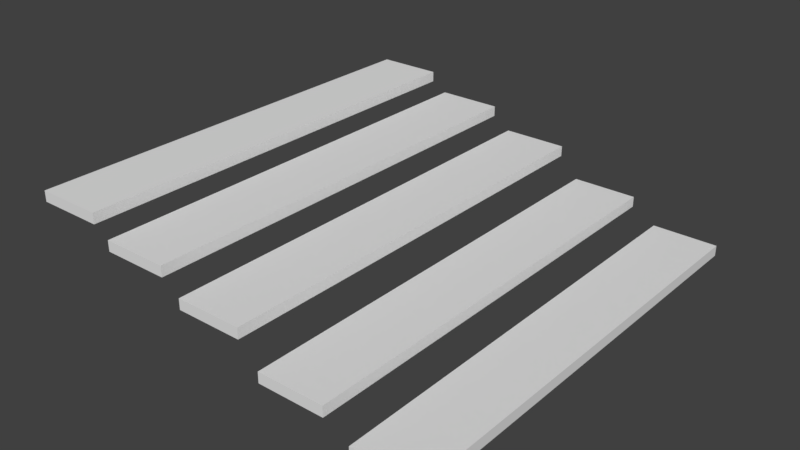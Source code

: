 # Source: stairsforDobvak.blend  (saved by Blender 2.77.0; exported with 4.5.12 LTS)
import bpy
from mathutils import Matrix  # noqa: F401  (used for matrix-valued properties, if any)

bpy.ops.wm.read_factory_settings(use_empty=True)
scene = bpy.context.scene
scene.name = 'Scene'

# ---- collections
col_collection_1 = bpy.data.collections.new('Collection 1'); scene.collection.children.link(col_collection_1)

# ---- world
world_world = bpy.data.worlds.new('World'); scene.world = world_world
world_world.color = (0.05088, 0.05088, 0.05088)
world_world.use_sun_shadow = False
world_world.sun_shadow_jitter_overblur = 0.0
world_world.cycles.sampling_method = 'MANUAL'

# ---- meshes
me_cube_001 = bpy.data.meshes.new('Cube.001')
me_cube_001.from_pydata([(0.6403, -2.329, -0.2861), (0.6403, -2.329, -0.1761), (0.6403, 2.329, -0.2861), (0.6403, 2.329, -0.1761), (1.331, -2.329, -0.2861), (1.331, -2.329, -0.1761), (1.331, 2.329, -0.2861), (1.331, 2.329, -0.1761), (-0.3084, -2.329, -0.0404), (-0.3084, -2.329, 0.06962), (-0.3084, 2.329, -0.0404), (-0.3084, 2.329, 0.06962), (0.3828, -2.329, -0.0404), (0.3828, -2.329, 0.06962), (0.3828, 2.329, -0.0404), (0.3828, 2.329, 0.06962), (-1.202, -2.329, 0.2806), (-1.202, -2.329, 0.3906), (-1.202, 2.329, 0.2806), (-1.202, 2.329, 0.3906), (-0.5108, -2.329, 0.2806), (-0.5108, -2.329, 0.3906), (-0.5108, 2.329, 0.2806), (-0.5108, 2.329, 0.3906), (-2.086, -2.329, 0.5139), (-2.086, -2.329, 0.6239), (-2.086, 2.329, 0.5139), (-2.086, 2.329, 0.6239), (-1.395, -2.329, 0.5139), (-1.395, -2.329, 0.6239), (-1.395, 2.329, 0.5139), (-1.395, 2.329, 0.6239), (-2.948, -2.329, 0.7182), (-2.948, -2.329, 0.8283), (-2.948, 2.329, 0.7182), (-2.948, 2.329, 0.8283), (-2.257, -2.329, 0.7182), (-2.257, -2.329, 0.8283), (-2.257, 2.329, 0.7182), (-2.257, 2.329, 0.8283)], [], [(1, 3, 2, 0), (3, 7, 6, 2), (7, 5, 4, 6), (5, 1, 0, 4), (0, 2, 6, 4), (5, 7, 3, 1), (9, 11, 10, 8), (11, 15, 14, 10), (15, 13, 12, 14), (13, 9, 8, 12), (8, 10, 14, 12), (13, 15, 11, 9), (17, 19, 18, 16), (19, 23, 22, 18), (23, 21, 20, 22), (21, 17, 16, 20), (16, 18, 22, 20), (21, 23, 19, 17), (25, 27, 26, 24), (27, 31, 30, 26), (31, 29, 28, 30), (29, 25, 24, 28), (24, 26, 30, 28), (29, 31, 27, 25), (33, 35, 34, 32), (35, 39, 38, 34), (39, 37, 36, 38), (37, 33, 32, 36), (32, 34, 38, 36), (37, 39, 35, 33)])
me_cube_001.use_remesh_preserve_volume = False
me_cube_001.use_remesh_preserve_attributes = False
me_cube_001.use_mirror_vertex_groups = False
me_cube_001.update()

# ---- objects
ob_cube = bpy.data.objects.new('Cube', me_cube_001)

# ---- transforms, parenting, visibility, modifiers, constraints
ob_cube.location = (0.0, 0.0, 0.0)
ob_cube.lineart.crease_threshold = 0.0

# ---- collection membership
col_collection_1.objects.link(ob_cube)

# ---- scene / render settings (as saved in the file)
scene.frame_start = 1; scene.frame_end = 250; scene.frame_set(1)
scene.render.engine = 'BLENDER_EEVEE_NEXT'
scene.render.resolution_percentage = 50
scene.render.dither_intensity = 0.0
scene.cycles.use_denoising = False
scene.cycles.samples = 128
scene.cycles.sampling_pattern = 'TABULATED_SOBOL'
scene.cycles.light_sampling_threshold = 0.0
scene.cycles.use_adaptive_sampling = False
scene.cycles.use_light_tree = False
scene.cycles.blur_glossy = 0.0
scene.cycles.sample_clamp_indirect = 0.0
scene.view_settings.view_transform = 'Standard'
bpy.context.view_layer.update()

# ---- added for rendering (the .blend has no active camera and no usable light): camera, sun
cam_auto = bpy.data.cameras.new('AutoCamera')
cam_auto.lens = 50.0
cam_auto.sensor_width = 36.0
cam_auto.clip_end = 1000.0
ob_auto_camera = bpy.data.objects.new('AutoCamera', cam_auto)
scene.collection.objects.link(ob_auto_camera)
ob_auto_camera.location = (5.13456, -7.13131, 5.02528)
ob_auto_camera.rotation_euler = (1.09748, -7.21219e-08, 0.694738)
scene.camera = ob_auto_camera
light_auto_sun = bpy.data.lights.new('AutoSun', 'SUN')
light_auto_sun.energy = 3.0
light_auto_sun.angle = 0.0523599
ob_auto_sun = bpy.data.objects.new('AutoSun', light_auto_sun)
scene.collection.objects.link(ob_auto_sun)
ob_auto_sun.rotation_euler = (0.872665, 0.174533, 0.523599)
bpy.context.view_layer.update()
